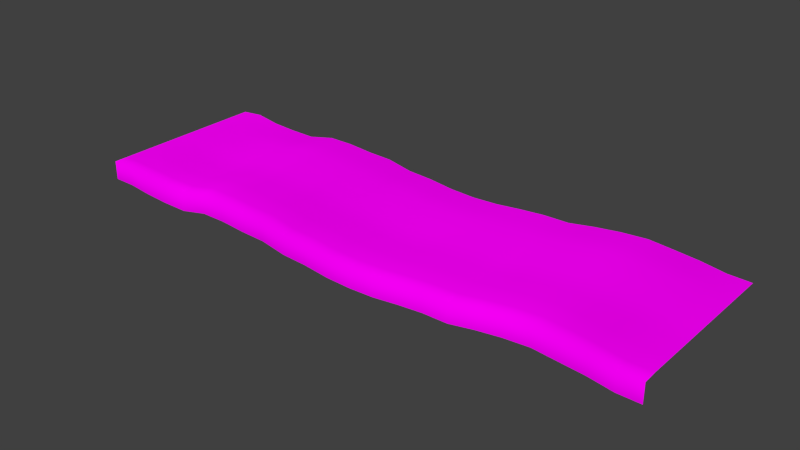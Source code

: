 # Source: architecture_ground_earth_3.blend  (saved by Blender 2.70.0; exported with 4.5.12 LTS)
import bpy
from mathutils import Matrix  # noqa: F401  (used for matrix-valued properties, if any)

bpy.ops.wm.read_factory_settings(use_empty=True)
scene = bpy.context.scene
scene.name = 'Scene'

# ---- collections
col_collection_1 = bpy.data.collections.new('Collection 1'); scene.collection.children.link(col_collection_1)

# ---- images (referenced by path relative to the original .blend; pixels are not part of the script)
import os
ASSET_DIR = os.environ.get("B2B_ASSET_DIR", "")  # directory of the original .blend (textures are referenced by path, not embedded)
HERE = os.path.dirname(os.path.abspath(__file__))  # packed textures are extracted next to this script under _unpacked/

def load_image(name, relpath, width, height, colorspace="sRGB"):
    """Load a texture the original file referenced (path relative to the .blend, or extracted next to this script)."""
    p = next((c for c in (os.path.join(HERE, relpath), os.path.join(ASSET_DIR, relpath)) if relpath and os.path.exists(c)), "")
    if p:
        img = bpy.data.images.load(p, check_existing=True)
        img.name = name
    else:  # same state as the original file: an image datablock whose file is absent (Cycles renders it pink)
        img = bpy.data.images.new(name, width, height)
        img.source = "FILE"
        img.filepath = "//" + (relpath or name)
    img.colorspace_settings.name = colorspace
    return img
img_architecture_ground_gras_1_diffuse_jpg = load_image('architecture_ground_gras_1_diffuse.jpg', 'Texturen/architecture_ground_gras_1_diffuse.jpg', 1024, 1024, 'sRGB')
img_architecture_ground_gras_1_normal_jpg = load_image('architecture_ground_gras_1_normal.jpg', 'Texturen/architecture_ground_gras_1_normal.jpg', 1024, 1024, 'sRGB')

# ---- materials (node trees are filled in below, after node groups)
mat_architecture_ground_earth_3_gras_1 = bpy.data.materials.new('architecture_ground_earth_3_gras_1')
mat_architecture_ground_earth_3_gras_1.alpha_threshold = 0.0
mat_architecture_ground_earth_3_gras_1.roughness = 0.5
mat_architecture_ground_earth_3_gras_1.line_color = (0.0, 0.0, 0.0, 1.0)

# ---- material node trees
mat_architecture_ground_earth_3_gras_1.use_nodes = True; mat_architecture_ground_earth_3_gras_1.node_tree.nodes.clear()
_N = mat_architecture_ground_earth_3_gras_1.node_tree.nodes; _L = mat_architecture_ground_earth_3_gras_1.node_tree.links
n0 = _N.new('ShaderNodeOutputMaterial'); n0.name = 'Material Output'; n0.location = (300, 300)
n1 = _N.new('ShaderNodeBsdfDiffuse'); n1.name = 'Diffuse BSDF'; n1.location = (10, 300)
n2 = _N.new('ShaderNodeTexCoord'); n2.name = 'Texture Coordinate'; n2.location = (-748, 320)
n3 = _N.new('ShaderNodeTexImage'); n3.name = 'Image Texture'; n3.location = (-505, 308)
n3.width = 140
n3.image = img_architecture_ground_gras_1_diffuse_jpg
n4 = _N.new('ShaderNodeTexImage'); n4.name = 'Image Texture.001'; n4.location = (-506, 80)
n4.width = 140
n4.image = img_architecture_ground_gras_1_normal_jpg
n5 = _N.new('ShaderNodeNormalMap'); n5.name = 'Normal Map'; n5.location = (-242, 95)
_L.new(n1.outputs[0], n0.inputs[0])
_L.new(n2.outputs[2], n3.inputs[0])
_L.new(n2.outputs[2], n4.inputs[0])
_L.new(n3.outputs[0], n1.inputs[0])
_L.new(n4.outputs[0], n5.inputs[1])
_L.new(n5.outputs[0], n1.inputs[2])
n0.is_active_output = True

# ---- world
world_world = bpy.data.worlds.new('World'); scene.world = world_world
world_world.color = (0.05088, 0.05088, 0.05088)
world_world.use_sun_shadow = False
world_world.sun_shadow_jitter_overblur = 0.0
world_world.cycles.sampling_method = 'MANUAL'
world_world.cycles.sample_map_resolution = 256

# ---- meshes
me_plane_005 = bpy.data.meshes.new('Plane.005')
me_plane_005.from_pydata([(-34.12, 2.783, -0.8493), (33.38, 2.783, -0.8493), (22.55, 3.655, -0.8493), (-28.67, 2.479, -0.8493), (28.06, 3.2, -0.8493), (-31.48, 2.783, -0.8493), (30.8, 2.783, -0.8532), (-25.75, 2.328, -0.8493), (25.24, 3.427, -0.8493), (-34.12, 2.783, -20.95), (33.38, 2.883, -20.95), (22.55, 3.748, -20.99), (-28.67, 2.59, -20.99), (28.06, 3.305, -20.99), (-31.48, 3.022, -20.99), (30.8, 2.911, -21.0), (-25.75, 2.452, -20.99), (25.24, 3.546, -20.99), (-1.328, 1.886, -20.99), (10.61, 2.54, -20.99), (-13.27, 2.985, -20.99), (-19.24, 3.176, -20.99), (-7.298, 2.349, -20.99), (4.642, 1.936, -21.0), (16.58, 3.125, -20.99), (13.6, 2.606, -20.99), (19.57, 3.522, -20.99), (7.627, 2.279, -20.99), (1.657, 1.79, -20.99), (-4.313, 2.21, -20.99), (-10.28, 2.907, -20.99), (-16.25, 3.197, -20.99), (-22.64, 2.436, -20.99), (-22.64, 2.754, -17.97), (-16.25, 3.52, -17.97), (-10.28, 3.208, -17.97), (-4.313, 2.518, -17.97), (1.657, 2.131, -17.97), (7.627, 2.476, -17.97), (19.57, 3.804, -17.97), (13.6, 2.893, -17.97), (16.58, 3.366, -17.97), (4.642, 2.23, -17.98), (-7.298, 2.617, -17.97), (-19.24, 3.483, -17.97), (-13.27, 3.245, -17.97), (10.61, 2.756, -17.97), (-1.328, 2.194, -17.97), (25.24, 3.826, -17.97), (-25.75, 2.686, -17.97), (30.8, 3.121, -17.98), (-1.328, 1.759, -0.8493), (-31.48, 2.881, -17.97), (28.06, 3.566, -17.97), (-28.67, 2.704, -17.97), (22.55, 3.999, -17.97), (33.38, 2.883, -17.95), (-34.12, 2.783, -17.95), (-34.12, 2.783, -15.55), (33.38, 2.883, -15.55), (22.55, 4.014, -15.58), (-28.67, 2.721, -15.58), (10.61, 2.431, -0.8493), (28.06, 3.582, -15.58), (-31.48, 2.911, -15.58), (30.8, 3.14, -15.58), (-25.75, 2.701, -15.58), (25.24, 3.843, -15.58), (-1.328, 2.214, -15.58), (10.61, 2.769, -15.58), (-13.27, 3.261, -15.58), (-19.24, 3.502, -15.58), (-7.298, 2.634, -15.58), (4.642, 2.248, -15.58), (16.58, 3.381, -15.58), (13.6, 2.91, -15.58), (19.57, 3.822, -15.58), (-13.27, 2.858, -0.8493), (7.627, 2.488, -15.58), (1.657, 2.153, -15.58), (-4.313, 2.538, -15.58), (-10.28, 3.227, -15.58), (-16.25, 3.54, -15.58), (-22.64, 2.773, -15.58), (-22.64, 2.615, -13.0), (-16.25, 3.378, -13.0), (-10.28, 3.076, -13.0), (-4.313, 2.383, -13.0), (-19.24, 3.067, -0.8493), (1.657, 1.982, -13.0), (7.627, 2.39, -13.0), (19.57, 3.681, -13.0), (13.6, 2.767, -13.0), (16.58, 3.26, -13.0), (4.642, 2.101, -13.01), (-7.298, 2.5, -13.0), (-19.24, 3.349, -13.0), (-13.27, 3.131, -13.0), (10.61, 2.662, -13.0), (-7.298, 2.232, -0.8493), (-1.328, 2.06, -13.0), (25.24, 3.703, -13.0), (-25.75, 2.583, -13.0), (30.8, 3.08, -13.01), (-31.48, 2.922, -13.0), (28.06, 3.452, -13.0), (4.642, 1.797, -0.8555), (-28.67, 2.742, -13.0), (22.55, 3.889, -13.0), (33.38, 2.883, -13.05), (-34.12, 2.783, -13.05), (-34.12, 2.783, -10.65), (33.38, 2.883, -10.65), (22.55, 3.81, -10.64), (-28.67, 2.658, -10.64), (28.06, 3.371, -10.64), (-31.48, 2.978, -10.64), (16.58, 3.01, -0.8493), (30.8, 2.986, -10.64), (-25.75, 2.51, -10.64), (25.24, 3.616, -10.64), (-1.328, 1.963, -10.64), (10.61, 2.594, -10.64), (-13.27, 3.05, -10.64), (-19.24, 3.253, -10.64), (-7.298, 2.416, -10.64), (4.642, 2.009, -10.64), (16.58, 3.185, -10.64), (13.6, 2.462, -0.8493), (13.6, 2.678, -10.64), (19.57, 3.593, -10.64), (7.627, 2.328, -10.64), (1.657, 1.875, -10.64), (-4.313, 2.287, -10.64), (-10.28, 2.982, -10.64), (-16.25, 3.277, -10.64), (-22.64, 2.515, -10.64), (-22.64, 2.377, -7.704), (-16.25, 3.136, -7.704), (19.57, 3.427, -0.8493), (-10.28, 2.85, -7.704), (-4.313, 2.152, -7.704), (1.657, 1.726, -7.704), (7.627, 2.242, -7.704), (19.57, 3.47, -7.704), (13.6, 2.552, -7.704), (16.58, 3.08, -7.704), (4.642, 1.88, -7.71), (-7.298, 2.299, -7.704), (-19.24, 3.119, -7.704), (7.627, 2.16, -0.8493), (-13.27, 2.936, -7.704), (10.61, 2.5, -7.704), (-1.328, 1.829, -7.704), (25.24, 3.494, -7.704), (-25.75, 2.408, -7.704), (30.8, 2.855, -7.708), (-31.48, 2.848, -7.704), (28.06, 3.256, -7.704), (-28.67, 2.54, -7.704), (22.55, 3.701, -7.704), (1.657, 1.683, -0.8493), (33.38, 2.883, -7.749), (-34.12, 2.783, -7.749), (-34.12, 2.783, -4.849), (33.38, 2.883, -4.849), (22.55, 3.952, -4.83), (-28.67, 2.809, -4.83), (28.06, 3.437, -4.83), (-31.48, 2.994, -4.83), (30.8, 3.03, -4.834), (-25.75, 2.642, -4.83), (25.24, 3.773, -4.83), (-1.328, 2.137, -4.83), (10.61, 2.715, -4.83), (-13.27, 3.196, -4.83), (-4.313, 2.097, -0.8493), (-19.24, 3.425, -4.83), (-7.298, 2.567, -4.83), (4.642, 2.175, -4.837), (16.58, 3.32, -4.83), (13.6, 2.839, -4.83), (19.57, 3.751, -4.83), (7.627, 2.439, -4.83), (1.657, 2.067, -4.83), (-4.313, 2.461, -4.83), (-10.28, 3.151, -4.83), (-10.28, 2.781, -0.8493), (-16.25, 3.459, -4.83), (-22.64, 2.694, -4.83), (-22.64, 2.535, -2.466), (-16.25, 3.298, -2.466), (-10.28, 3.001, -2.466), (-4.313, 2.306, -2.466), (1.657, 1.896, -2.466), (7.627, 2.34, -2.466), (19.57, 3.611, -2.466), (13.6, 2.696, -2.466), (-16.25, 3.086, -0.8493), (16.58, 3.2, -2.466), (4.642, 2.028, -2.472), (-7.298, 2.433, -2.466), (-19.24, 3.272, -2.466), (-13.27, 3.066, -2.466), (10.61, 2.608, -2.466), (-1.328, 1.983, -2.466), (25.24, 3.634, -2.466), (-25.75, 2.525, -2.466), (30.8, 2.881, -2.47), (-22.64, 2.328, -0.8493), (-31.48, 2.754, -2.466), (28.06, 3.307, -2.466), (-28.67, 2.674, -2.466), (22.55, 3.826, -2.466), (33.38, 2.883, -2.449), (-34.12, 2.783, -2.449), (-34.12, 0.5826, -0.8493), (33.38, 0.5826, -0.8493), (22.55, 1.455, -0.8493), (-28.67, 0.2792, -0.8493), (28.06, 0.9996, -0.8493), (-31.48, 0.5826, -0.8493), (30.8, 0.5826, -0.8532), (-25.75, 0.1275, -0.8493), (25.24, 1.227, -0.8493), (-1.328, -0.4412, -0.8493), (10.61, 0.2305, -0.8493), (-13.27, 0.6584, -0.8493), (-19.24, 0.8674, -0.8493), (-7.298, 0.03156, -0.8493), (4.642, -0.4033, -0.8555), (16.58, 0.8101, -0.8493), (13.6, 0.262, -0.8493), (19.57, 1.227, -0.8493), (7.627, -0.0399, -0.8493), (1.657, -0.517, -0.8493), (-4.313, -0.1031, -0.8493), (-10.28, 0.5806, -0.8493), (-16.25, 0.8859, -0.8493), (-22.64, 0.1275, -0.8493)], [], [(7, 209, 190, 207), (77, 187, 192, 203), (3, 7, 207, 212), (1, 214, 208, 6), (62, 128, 197, 204), (99, 201, 192, 187), (117, 139, 196, 199), (88, 202, 190, 209), (106, 200, 194, 161), (0, 5, 210, 215), (4, 6, 208, 211), (77, 203, 191, 198), (51, 161, 194, 205), (3, 212, 210, 5), (2, 8, 206, 213), (62, 204, 195, 150), (99, 176, 193, 201), (117, 199, 197, 128), (88, 198, 191, 202), (106, 150, 195, 200), (2, 213, 196, 139), (4, 211, 206, 8), (51, 205, 193, 176), (211, 168, 172, 206), (201, 178, 186, 192), (199, 180, 181, 197), (201, 193, 185, 178), (215, 210, 169, 164), (205, 173, 185, 193), (212, 167, 169, 210), (203, 192, 186, 175), (207, 190, 189, 171), (199, 196, 182, 180), (211, 208, 170, 168), (204, 174, 183, 195), (202, 191, 188, 177), (200, 195, 183, 179), (205, 194, 184, 173), (202, 177, 189, 190), (214, 165, 170, 208), (213, 166, 182, 196), (203, 175, 188, 191), (212, 207, 171, 167), (204, 197, 181, 174), (213, 206, 172, 166), (200, 179, 184, 194), (179, 183, 143, 147), (167, 159, 157, 169), (173, 153, 141, 185), (171, 189, 137, 155), (168, 170, 156, 158), (180, 146, 145, 181), (166, 172, 154, 160), (174, 152, 143, 183), (165, 162, 156, 170), (175, 186, 140, 151), (177, 149, 137, 189), (164, 169, 157, 163), (178, 148, 140, 186), (175, 151, 138, 188), (166, 160, 144, 182), (174, 181, 145, 152), (173, 184, 142, 153), (168, 158, 154, 172), (179, 147, 142, 184), (177, 188, 138, 149), (167, 171, 155, 159), (180, 182, 144, 146), (178, 185, 141, 148), (152, 145, 129, 122), (147, 143, 131, 126), (148, 141, 133, 125), (149, 124, 136, 137), (155, 137, 136, 119), (160, 113, 130, 144), (153, 142, 132, 121), (162, 112, 118, 156), (152, 122, 131, 143), (159, 114, 116, 157), (153, 121, 133, 141), (146, 127, 129, 145), (151, 123, 135, 138), (149, 138, 135, 124), (160, 154, 120, 113), (148, 125, 134, 140), (158, 115, 120, 154), (159, 155, 119, 114), (151, 140, 134, 123), (163, 157, 116, 111), (158, 156, 118, 115), (146, 144, 130, 127), (147, 126, 132, 142), (123, 97, 85, 135), (124, 96, 84, 136), (115, 105, 101, 120), (113, 120, 101, 108), (126, 94, 89, 132), (122, 98, 90, 131), (119, 136, 84, 102), (114, 119, 102, 107), (112, 109, 103, 118), (115, 118, 103, 105), (126, 131, 90, 94), (122, 129, 92, 98), (124, 135, 85, 96), (123, 134, 86, 97), (113, 108, 91, 130), (125, 133, 87, 95), (127, 93, 92, 129), (111, 116, 104, 110), (121, 132, 89, 100), (127, 130, 91, 93), (114, 107, 104, 116), (125, 95, 86, 134), (121, 100, 87, 133), (96, 85, 82, 71), (100, 68, 80, 87), (93, 91, 76, 74), (107, 102, 66, 61), (105, 63, 67, 101), (100, 89, 79, 68), (95, 72, 81, 86), (97, 86, 81, 70), (108, 60, 76, 91), (110, 104, 64, 58), (98, 69, 78, 90), (109, 59, 65, 103), (96, 71, 83, 84), (102, 84, 83, 66), (94, 90, 78, 73), (94, 73, 79, 89), (105, 103, 65, 63), (95, 87, 80, 72), (97, 70, 82, 85), (93, 74, 75, 92), (98, 92, 75, 69), (107, 61, 64, 104), (108, 101, 67, 60), (70, 45, 34, 82), (63, 65, 50, 53), (68, 47, 36, 80), (58, 64, 52, 57), (61, 54, 52, 64), (61, 66, 49, 54), (71, 44, 33, 83), (71, 82, 34, 44), (70, 81, 35, 45), (73, 78, 38, 42), (60, 55, 39, 76), (72, 80, 36, 43), (63, 53, 48, 67), (73, 42, 37, 79), (68, 79, 37, 47), (69, 75, 40, 46), (69, 46, 38, 78), (59, 56, 50, 65), (66, 83, 33, 49), (74, 76, 39, 41), (72, 43, 35, 81), (60, 67, 48, 55), (74, 41, 40, 75), (43, 22, 30, 35), (46, 40, 25, 19), (47, 18, 29, 36), (54, 49, 16, 12), (56, 10, 15, 50), (41, 24, 25, 40), (45, 20, 31, 34), (42, 38, 27, 23), (57, 52, 14, 9), (45, 35, 30, 20), (55, 11, 26, 39), (53, 50, 15, 13), (49, 33, 32, 16), (55, 48, 17, 11), (54, 12, 14, 52), (44, 21, 32, 33), (44, 34, 31, 21), (53, 13, 17, 48), (43, 36, 29, 22), (41, 39, 26, 24), (42, 23, 28, 37), (47, 37, 28, 18), (46, 19, 27, 38), (5, 221, 219, 3), (161, 51, 225, 235), (139, 233, 218, 2), (150, 234, 226, 62), (176, 99, 229, 236), (5, 0, 216, 221), (128, 232, 231, 117), (198, 88, 228, 238), (150, 106, 230, 234), (8, 224, 220, 4), (209, 7, 223, 239), (176, 236, 225, 51), (6, 4, 220, 222), (187, 77, 227, 237), (8, 2, 218, 224), (6, 222, 217, 1), (128, 62, 226, 232), (187, 237, 229, 99), (139, 117, 231, 233), (209, 239, 228, 88), (161, 235, 230, 106), (7, 3, 219, 223), (198, 238, 227, 77)])
me_plane_005.polygons.foreach_set('use_smooth', [True] * 207)
_uv = me_plane_005.uv_layers.new(name='UVMap')
_uv.uv.foreach_set('vector', [-0.9813, 2.813, -0.753, 2.561, -0.8159, 2.442, -1.04, 2.693, -0.1128, 1.818, 0.09263, 1.587, 0.03639, 1.473, -0.17, 1.702, -1.193, 3.043, -0.9813, 2.813, -1.04, 2.693, -1.25, 2.923, 3.189, -1.855, 3.133, -1.966, 2.948, -1.764, 3.005, -1.645, 1.595, -0.07276, 1.811, -0.3055, 1.751, -0.4258, 1.539, -0.1901, 0.3117, 1.367, 0.2535, 1.246, 0.03639, 1.473, 0.09263, 1.587, 2.02, -0.5598, 2.222, -0.7998, 2.165, -0.9129, 1.961, -0.6747, -0.5225, 2.266, -0.5794, 2.154, -0.8159, 2.442, -0.753, 2.561, 1.178, 0.4141, 1.118, 0.2943, 0.9021, 0.538, 0.9614, 0.6584, -1.576, 3.459, -1.395, 3.253, -1.449, 3.14, -1.633, 3.347, 2.803, -1.437, 3.005, -1.645, 2.948, -1.764, 2.749, -1.553, -0.1128, 1.818, -0.17, 1.702, -0.378, 1.928, -0.3225, 2.041, 0.7435, 0.8996, 0.9614, 0.6584, 0.9021, 0.538, 0.6848, 0.7778, -1.193, 3.043, -1.25, 2.923, -1.449, 3.14, -1.395, 3.253, 2.419, -1.03, 2.605, -1.224, 2.55, -1.34, 2.365, -1.142, 1.595, -0.07276, 1.539, -0.1901, 1.33, 0.04864, 1.388, 0.1659, 0.3117, 1.367, 0.5247, 1.129, 0.4669, 1.011, 0.2535, 1.246, 2.02, -0.5598, 1.961, -0.6747, 1.751, -0.4258, 1.811, -0.3055, -0.5225, 2.266, -0.3225, 2.041, -0.378, 1.928, -0.5794, 2.154, 1.178, 0.4141, 1.388, 0.1659, 1.33, 0.04864, 1.118, 0.2943, 2.419, -1.03, 2.365, -1.142, 2.165, -0.9129, 2.222, -0.7998, 2.803, -1.437, 2.749, -1.553, 2.55, -1.34, 2.605, -1.224, 0.7435, 0.8996, 0.6848, 0.7778, 0.4669, 1.011, 0.5247, 1.129, 2.749, -1.553, 2.669, -1.721, 2.471, -1.505, 2.55, -1.34, 0.2535, 1.246, 0.1718, 1.074, -0.04353, 1.308, 0.03639, 1.473, 1.961, -0.6747, 1.877, -0.8382, 1.665, -0.5943, 1.751, -0.4258, 0.2535, 1.246, 0.4669, 1.011, 0.3851, 0.8413, 0.1718, 1.074, -1.633, 3.347, -1.449, 3.14, -1.529, 2.972, -1.716, 3.177, 0.6848, 0.7778, 0.6013, 0.6046, 0.3851, 0.8413, 0.4669, 1.011, -1.25, 2.923, -1.332, 2.754, -1.529, 2.972, -1.449, 3.14, -0.17, 1.702, 0.03639, 1.473, -0.04353, 1.308, -0.251, 1.536, -1.04, 2.693, -0.8159, 2.442, -0.9036, 2.274, -1.124, 2.523, 1.961, -0.6747, 2.165, -0.9129, 2.084, -1.074, 1.877, -0.8382, 2.749, -1.553, 2.948, -1.764, 2.866, -1.934, 2.669, -1.721, 1.539, -0.1901, 1.455, -0.3566, 1.245, -0.1183, 1.33, 0.04864, -0.5794, 2.154, -0.378, 1.928, -0.4583, 1.766, -0.6612, 1.994, 1.118, 0.2943, 1.33, 0.04864, 1.245, -0.1183, 1.031, 0.124, 0.6848, 0.7778, 0.9021, 0.538, 0.8171, 0.366, 0.6013, 0.6046, -0.5794, 2.154, -0.6612, 1.994, -0.9036, 2.274, -0.8159, 2.442, 3.133, -1.966, 3.05, -2.137, 2.866, -1.934, 2.948, -1.764, 2.365, -1.142, 2.286, -1.302, 2.084, -1.074, 2.165, -0.9129, -0.17, 1.702, -0.251, 1.536, -0.4583, 1.766, -0.378, 1.928, -1.25, 2.923, -1.04, 2.693, -1.124, 2.523, -1.332, 2.754, 1.539, -0.1901, 1.751, -0.4258, 1.665, -0.5943, 1.455, -0.3566, 2.365, -1.142, 2.55, -1.34, 2.471, -1.505, 2.286, -1.302, 1.118, 0.2943, 1.031, 0.124, 0.8171, 0.366, 0.9021, 0.538, 1.031, 0.124, 1.245, -0.1183, 1.138, -0.3187, 0.9247, -0.07987, -1.332, 2.754, -1.432, 2.548, -1.63, 2.769, -1.529, 2.972, 0.6013, 0.6046, 0.5018, 0.3926, 0.288, 0.6289, 0.3851, 0.8413, -1.124, 2.523, -0.9036, 2.274, -1.011, 2.073, -1.227, 2.318, 2.669, -1.721, 2.866, -1.934, 2.771, -2.143, 2.576, -1.93, 1.877, -0.8382, 1.769, -1.033, 1.558, -0.7939, 1.665, -0.5943, 2.286, -1.302, 2.471, -1.505, 2.377, -1.712, 2.188, -1.504, 1.455, -0.3566, 1.349, -0.5576, 1.138, -0.3187, 1.245, -0.1183, 3.05, -2.137, 2.953, -2.346, 2.771, -2.143, 2.866, -1.934, -0.251, 1.536, -0.04353, 1.308, -0.1384, 1.098, -0.3485, 1.33, -0.6612, 1.994, -0.7669, 1.798, -1.011, 2.073, -0.9036, 2.274, -1.716, 3.177, -1.529, 2.972, -1.63, 2.769, -1.817, 2.974, 0.1718, 1.074, 0.07625, 0.8614, -0.1384, 1.098, -0.04353, 1.308, -0.251, 1.536, -0.3485, 1.33, -0.558, 1.563, -0.4583, 1.766, 2.286, -1.302, 2.188, -1.504, 1.979, -1.27, 2.084, -1.074, 1.455, -0.3566, 1.665, -0.5943, 1.558, -0.7939, 1.349, -0.5576, 0.6013, 0.6046, 0.8171, 0.366, 0.7135, 0.1571, 0.5018, 0.3926, 2.669, -1.721, 2.576, -1.93, 2.377, -1.712, 2.471, -1.505, 1.031, 0.124, 0.9247, -0.07987, 0.7135, 0.1571, 0.8171, 0.366, -0.6612, 1.994, -0.4583, 1.766, -0.558, 1.563, -0.7669, 1.798, -1.332, 2.754, -1.124, 2.523, -1.227, 2.318, -1.432, 2.548, 1.877, -0.8382, 2.084, -1.074, 1.979, -1.27, 1.769, -1.033, 0.1718, 1.074, 0.3851, 0.8413, 0.288, 0.6289, 0.07625, 0.8614, 1.349, -0.5576, 1.558, -0.7939, 1.456, -1.0, 1.245, -0.7651, 0.9247, -0.07987, 1.138, -0.3187, 1.034, -0.5273, 0.8218, -0.2887, 0.07625, 0.8614, 0.288, 0.6289, 0.1852, 0.4198, -0.02619, 0.6545, -0.7669, 1.798, -0.8698, 1.591, -1.113, 1.868, -1.011, 2.073, -1.227, 2.318, -1.011, 2.073, -1.113, 1.868, -1.33, 2.112, 2.188, -1.504, 2.087, -1.71, 1.878, -1.476, 1.979, -1.27, 0.5018, 0.3926, 0.7135, 0.1571, 0.6104, -0.05161, 0.3985, 0.1842, 2.953, -2.346, 2.854, -2.554, 2.671, -2.352, 2.771, -2.143, 1.349, -0.5576, 1.245, -0.7651, 1.034, -0.5273, 1.138, -0.3187, -1.432, 2.548, -1.536, 2.342, -1.734, 2.563, -1.63, 2.769, 0.5018, 0.3926, 0.3985, 0.1842, 0.1852, 0.4198, 0.288, 0.6289, 1.769, -1.033, 1.667, -1.24, 1.456, -1.0, 1.558, -0.7939, -0.3485, 1.33, -0.4506, 1.124, -0.6606, 1.357, -0.558, 1.563, -0.7669, 1.798, -0.558, 1.563, -0.6606, 1.357, -0.8698, 1.591, 2.188, -1.504, 2.377, -1.712, 2.276, -1.918, 2.087, -1.71, 0.07625, 0.8614, -0.02619, 0.6545, -0.2408, 0.8903, -0.1384, 1.098, 2.576, -1.93, 2.475, -2.138, 2.276, -1.918, 2.377, -1.712, -1.432, 2.548, -1.227, 2.318, -1.33, 2.112, -1.536, 2.342, -0.3485, 1.33, -0.1384, 1.098, -0.2408, 0.8903, -0.4506, 1.124, -1.817, 2.974, -1.63, 2.769, -1.734, 2.563, -1.92, 2.771, 2.576, -1.93, 2.771, -2.143, 2.671, -2.352, 2.475, -2.138, 1.769, -1.033, 1.979, -1.27, 1.878, -1.476, 1.667, -1.24, 0.9247, -0.07987, 0.8218, -0.2887, 0.6104, -0.05161, 0.7135, 0.1571, -0.4506, 1.124, -0.5331, 0.9581, -0.7431, 1.192, -0.6606, 1.357, -0.8698, 1.591, -0.9523, 1.425, -1.195, 1.701, -1.113, 1.868, 2.475, -2.138, 2.393, -2.304, 2.194, -2.085, 2.276, -1.918, 2.087, -1.71, 2.276, -1.918, 2.194, -2.085, 2.006, -1.876, 0.8218, -0.2887, 0.7388, -0.457, 0.5273, -0.2199, 0.6104, -0.05161, 1.245, -0.7651, 1.163, -0.9326, 0.9513, -0.6954, 1.034, -0.5273, -1.33, 2.112, -1.113, 1.868, -1.195, 1.701, -1.414, 1.946, -1.536, 2.342, -1.33, 2.112, -1.414, 1.946, -1.62, 2.175, 2.854, -2.554, 2.773, -2.726, 2.589, -2.519, 2.671, -2.352, 2.475, -2.138, 2.671, -2.352, 2.589, -2.519, 2.393, -2.304, 0.8218, -0.2887, 1.034, -0.5273, 0.9513, -0.6954, 0.7388, -0.457, 1.245, -0.7651, 1.456, -1.0, 1.373, -1.167, 1.163, -0.9326, -0.8698, 1.591, -0.6606, 1.357, -0.7431, 1.192, -0.9523, 1.425, -0.4506, 1.124, -0.2408, 0.8903, -0.3236, 0.7239, -0.5331, 0.9581, 2.087, -1.71, 2.006, -1.876, 1.796, -1.643, 1.878, -1.476, -0.02619, 0.6545, 0.1852, 0.4198, 0.102, 0.2522, -0.1091, 0.4875, 1.667, -1.24, 1.586, -1.407, 1.373, -1.167, 1.456, -1.0, -1.92, 2.771, -1.734, 2.563, -1.817, 2.397, -2.004, 2.602, 0.3985, 0.1842, 0.6104, -0.05161, 0.5273, -0.2199, 0.3153, 0.01614, 1.667, -1.24, 1.878, -1.476, 1.796, -1.643, 1.586, -1.407, -1.536, 2.342, -1.62, 2.175, -1.817, 2.397, -1.734, 2.563, -0.02619, 0.6545, -0.1091, 0.4875, -0.3236, 0.7239, -0.2408, 0.8903, 0.3985, 0.1842, 0.3153, 0.01614, 0.102, 0.2522, 0.1852, 0.4198, -0.9523, 1.425, -0.7431, 1.192, -0.8331, 1.011, -1.041, 1.243, 0.3153, 0.01614, 0.2238, -0.1669, 0.01046, 0.07044, 0.102, 0.2522, 1.586, -1.407, 1.796, -1.643, 1.709, -1.826, 1.498, -1.591, -1.62, 2.175, -1.414, 1.946, -1.505, 1.764, -1.71, 1.995, 2.393, -2.304, 2.303, -2.484, 2.105, -2.265, 2.194, -2.085, 0.3153, 0.01614, 0.5273, -0.2199, 0.4363, -0.404, 0.2238, -0.1669, -0.1091, 0.4875, -0.2007, 0.306, -0.4148, 0.544, -0.3236, 0.7239, -0.5331, 0.9581, -0.3236, 0.7239, -0.4148, 0.544, -0.6237, 0.7774, 2.006, -1.876, 1.917, -2.057, 1.709, -1.826, 1.796, -1.643, -2.004, 2.602, -1.817, 2.397, -1.908, 2.217, -2.093, 2.427, 1.163, -0.9326, 1.073, -1.116, 0.8619, -0.8796, 0.9513, -0.6954, 2.773, -2.726, 2.687, -2.904, 2.5, -2.701, 2.589, -2.519, -0.9523, 1.425, -1.041, 1.243, -1.285, 1.518, -1.195, 1.701, -1.414, 1.946, -1.195, 1.701, -1.285, 1.518, -1.505, 1.764, 0.7388, -0.457, 0.9513, -0.6954, 0.8619, -0.8796, 0.6486, -0.6416, 0.7388, -0.457, 0.6486, -0.6416, 0.4363, -0.404, 0.5273, -0.2199, 2.393, -2.304, 2.589, -2.519, 2.5, -2.701, 2.303, -2.484, -0.1091, 0.4875, 0.102, 0.2522, 0.01046, 0.07044, -0.2007, 0.306, -0.5331, 0.9581, -0.6237, 0.7774, -0.8331, 1.011, -0.7431, 1.192, 1.586, -1.407, 1.498, -1.591, 1.284, -1.351, 1.373, -1.167, 1.163, -0.9326, 1.373, -1.167, 1.284, -1.351, 1.073, -1.116, -1.62, 2.175, -1.71, 1.995, -1.908, 2.217, -1.817, 2.397, 2.006, -1.876, 2.194, -2.085, 2.105, -2.265, 1.917, -2.057, -0.6237, 0.7774, -0.7071, 0.6093, -0.9162, 0.8444, -0.8331, 1.011, 2.303, -2.484, 2.5, -2.701, 2.418, -2.872, 2.222, -2.653, 0.2238, -0.1669, 0.1393, -0.3373, -0.07305, -0.09908, 0.01046, 0.07044, -2.093, 2.427, -1.908, 2.217, -1.993, 2.049, -2.177, 2.259, -1.71, 1.995, -1.795, 1.826, -1.993, 2.049, -1.908, 2.217, -1.71, 1.995, -1.505, 1.764, -1.589, 1.595, -1.795, 1.826, -1.041, 1.243, -1.124, 1.077, -1.37, 1.349, -1.285, 1.518, -1.041, 1.243, -0.8331, 1.011, -0.9162, 0.8444, -1.124, 1.077, -0.6237, 0.7774, -0.4148, 0.544, -0.4975, 0.376, -0.7071, 0.6093, 0.6486, -0.6416, 0.8619, -0.8796, 0.7777, -1.049, 0.5641, -0.812, 1.917, -2.057, 1.835, -2.224, 1.626, -1.993, 1.709, -1.826, -0.2007, 0.306, 0.01046, 0.07044, -0.07305, -0.09908, -0.2847, 0.1362, 2.303, -2.484, 2.222, -2.653, 2.023, -2.434, 2.105, -2.265, 0.6486, -0.6416, 0.5641, -0.812, 0.3518, -0.5744, 0.4363, -0.404, 0.2238, -0.1669, 0.4363, -0.404, 0.3518, -0.5744, 0.1393, -0.3373, 1.073, -1.116, 1.284, -1.351, 1.2, -1.521, 0.9891, -1.284, 1.073, -1.116, 0.9891, -1.284, 0.7777, -1.049, 0.8619, -0.8796, 2.687, -2.904, 2.605, -3.075, 2.418, -2.872, 2.5, -2.701, -1.505, 1.764, -1.285, 1.518, -1.37, 1.349, -1.589, 1.595, 1.498, -1.591, 1.709, -1.826, 1.626, -1.993, 1.415, -1.759, -0.2007, 0.306, -0.2847, 0.1362, -0.4975, 0.376, -0.4148, 0.544, 1.917, -2.057, 2.105, -2.265, 2.023, -2.434, 1.835, -2.224, 1.498, -1.591, 1.415, -1.759, 1.2, -1.521, 1.284, -1.351, -0.2847, 0.1362, -0.389, -0.08338, -0.6012, 0.1578, -0.4975, 0.376, 0.9891, -1.284, 1.2, -1.521, 1.09, -1.735, 0.8795, -1.497, 0.1393, -0.3373, 0.03323, -0.5559, -0.1777, -0.3179, -0.07305, -0.09908, -1.795, 1.826, -1.589, 1.595, -1.697, 1.381, -1.902, 1.614, 2.605, -3.075, 2.502, -3.289, 2.316, -3.091, 2.418, -2.872, 1.415, -1.759, 1.305, -1.971, 1.09, -1.735, 1.2, -1.521, -0.7071, 0.6093, -0.8126, 0.392, -1.023, 0.6293, -0.9162, 0.8444, 0.5641, -0.812, 0.7777, -1.049, 0.668, -1.262, 0.455, -1.027, -2.177, 2.259, -1.993, 2.049, -2.1, 1.837, -2.284, 2.05, -0.7071, 0.6093, -0.4975, 0.376, -0.6012, 0.1578, -0.8126, 0.392, 1.835, -2.224, 1.73, -2.44, 1.518, -2.206, 1.626, -1.993, 2.222, -2.653, 2.418, -2.872, 2.316, -3.091, 2.121, -2.874, -1.589, 1.595, -1.37, 1.349, -1.48, 1.135, -1.697, 1.381, 1.835, -2.224, 2.023, -2.434, 1.92, -2.653, 1.73, -2.44, -1.795, 1.826, -1.902, 1.614, -2.1, 1.837, -1.993, 2.049, -1.124, 1.077, -1.233, 0.866, -1.48, 1.135, -1.37, 1.349, -1.124, 1.077, -0.9162, 0.8444, -1.023, 0.6293, -1.233, 0.866, 2.222, -2.653, 2.121, -2.874, 1.92, -2.653, 2.023, -2.434, -0.2847, 0.1362, -0.07305, -0.09908, -0.1777, -0.3179, -0.389, -0.08338, 1.415, -1.759, 1.626, -1.993, 1.518, -2.206, 1.305, -1.971, 0.5641, -0.812, 0.455, -1.027, 0.244, -0.7916, 0.3518, -0.5744, 0.1393, -0.3373, 0.3518, -0.5744, 0.244, -0.7916, 0.03323, -0.5559, 0.9891, -1.284, 0.8795, -1.497, 0.668, -1.262, 0.7777, -1.049, -1.395, 3.253, -1.314, 3.399, -1.111, 3.192, -1.193, 3.043, 0.9614, 0.6584, 0.7435, 0.8996, 0.8266, 1.051, 1.039, 0.8181, 2.222, -0.7998, 2.286, -0.6367, 2.493, -0.8775, 2.419, -1.03, 1.388, 0.1659, 1.454, 0.3317, 1.662, 0.09189, 1.595, -0.07276, 0.5247, 1.129, 0.3117, 1.367, 0.4, 1.511, 0.6099, 1.273, -1.395, 3.253, -1.576, 3.459, -1.497, 3.609, -1.314, 3.399, 1.811, -0.3055, 1.878, -0.1355, 2.08, -0.3912, 2.02, -0.5598, -0.3225, 2.041, -0.5225, 2.266, -0.457, 2.424, -0.2454, 2.193, 1.388, 0.1659, 1.178, 0.4141, 1.249, 0.579, 1.454, 0.3317, 2.605, -1.224, 2.688, -1.078, 2.889, -1.296, 2.803, -1.437, -0.753, 2.561, -0.9813, 2.813, -0.902, 2.969, -0.6812, 2.726, 0.5247, 1.129, 0.6099, 1.273, 0.8266, 1.051, 0.7435, 0.8996, 3.005, -1.645, 2.803, -1.437, 2.889, -1.296, 3.09, -1.494, 0.09263, 1.587, -0.1128, 1.818, -0.03, 1.967, 0.1782, 1.726, 2.605, -1.224, 2.419, -1.03, 2.493, -0.8775, 2.688, -1.078, 3.005, -1.645, 3.09, -1.494, 3.271, -1.704, 3.189, -1.855, 1.811, -0.3055, 1.595, -0.07276, 1.662, 0.09189, 1.878, -0.1355, 0.09263, 1.587, 0.1782, 1.726, 0.4, 1.511, 0.3117, 1.367, 2.222, -0.7998, 2.02, -0.5598, 2.08, -0.3912, 2.286, -0.6367, -0.753, 2.561, -0.6812, 2.726, -0.457, 2.424, -0.5225, 2.266, 0.9614, 0.6584, 1.039, 0.8181, 1.249, 0.579, 1.178, 0.4141, -0.9813, 2.813, -1.193, 3.043, -1.111, 3.192, -0.902, 2.969, -0.3225, 2.041, -0.2454, 2.193, -0.03, 1.967, -0.1128, 1.818])
me_plane_005.materials.append(mat_architecture_ground_earth_3_gras_1)
me_plane_005.use_remesh_preserve_volume = False
me_plane_005.use_remesh_preserve_attributes = False
me_plane_005.use_mirror_vertex_groups = False
me_plane_005.update()

# ---- objects
ob_plane_003 = bpy.data.objects.new('Plane.003', me_plane_005)

# ---- transforms, parenting, visibility, modifiers, constraints
ob_plane_003.location = (142.1, 0.2507, -0.5826)
ob_plane_003.rotation_euler = (1.571, 0.0, 0.0)
ob_plane_003.lineart.crease_threshold = 0.0

# ---- collection membership
col_collection_1.objects.link(ob_plane_003)

# ---- scene / render settings (as saved in the file)
scene.frame_start = 1; scene.frame_end = 250; scene.frame_set(1)
scene.render.engine = 'CYCLES'
scene.render.resolution_percentage = 50
scene.render.dither_intensity = 0.0
scene.cycles.use_denoising = False
scene.cycles.samples = 10
scene.cycles.sampling_pattern = 'TABULATED_SOBOL'
scene.cycles.light_sampling_threshold = 0.0
scene.cycles.use_adaptive_sampling = False
scene.cycles.use_light_tree = False
scene.cycles.blur_glossy = 0.0
scene.cycles.volume_bounces = 1
scene.cycles.pixel_filter_type = 'GAUSSIAN'
scene.cycles.sample_clamp_indirect = 0.0
scene.view_settings.view_transform = 'Standard'
bpy.context.view_layer.update()

# ---- added for rendering (the .blend has no active camera and no usable light): camera, sun
cam_auto = bpy.data.cameras.new('AutoCamera')
cam_auto.lens = 50.0
cam_auto.sensor_width = 36.0
cam_auto.clip_end = 1146.21
ob_auto_camera = bpy.data.objects.new('AutoCamera', cam_auto)
scene.collection.objects.link(ob_auto_camera)
ob_auto_camera.location = (207.061, -67.1975, 53.415)
ob_auto_camera.rotation_euler = (1.09748, -7.21219e-08, 0.694738)
scene.camera = ob_auto_camera
light_auto_sun = bpy.data.lights.new('AutoSun', 'SUN')
light_auto_sun.energy = 3.0
light_auto_sun.angle = 0.0523599
ob_auto_sun = bpy.data.objects.new('AutoSun', light_auto_sun)
scene.collection.objects.link(ob_auto_sun)
ob_auto_sun.rotation_euler = (0.872665, 0.174533, 0.523599)
bpy.context.view_layer.update()
